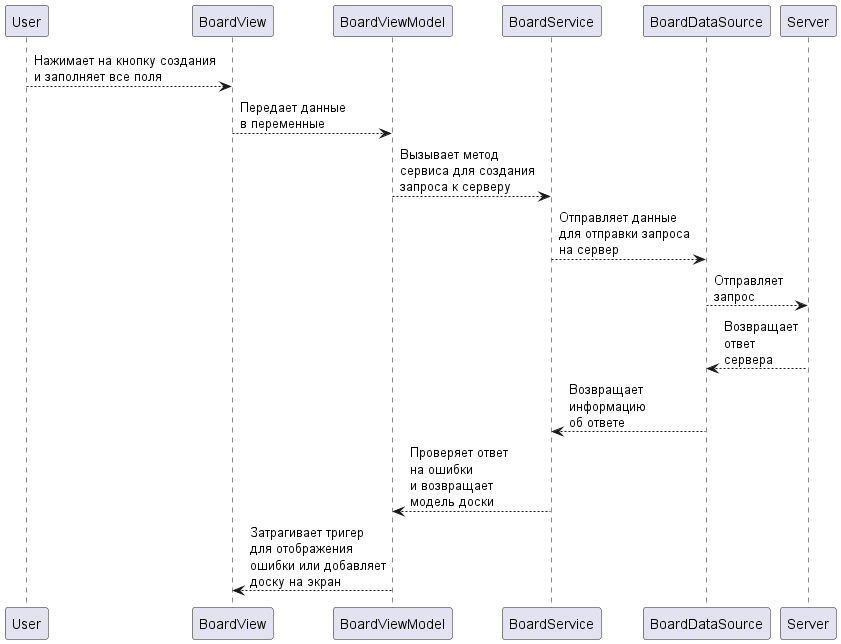

The diagram above was rendered by PlantUML. Its source (embedded in the PNG):
@startuml boardemail
'https://plantuml.com/sequence-diagram
User --> BoardView: Нажимает на кнопку создания\nи заполняет все поля
BoardView --> BoardViewModel: Передает данные\nв переменные
BoardViewModel --> BoardService: Вызывает метод\nсервиса для создания\nзапроса к серверу
BoardService --> BoardDataSource: Отправляет данные\nдля отправки запроса\nна сервер
BoardDataSource --> Server: Отправляет\nзапрос
Server --> BoardDataSource: Возвращает\nответ\nсервера
BoardDataSource --> BoardService: Возвращает\nинформацию\nоб ответе
BoardService --> BoardViewModel: Проверяет ответ\nна ошибки\nи возвращает\nмодель доски
BoardViewModel --> BoardView: Затрагивает тригер\nдля отображения\nошибки или добавляет\nдоску на экран

@enduml